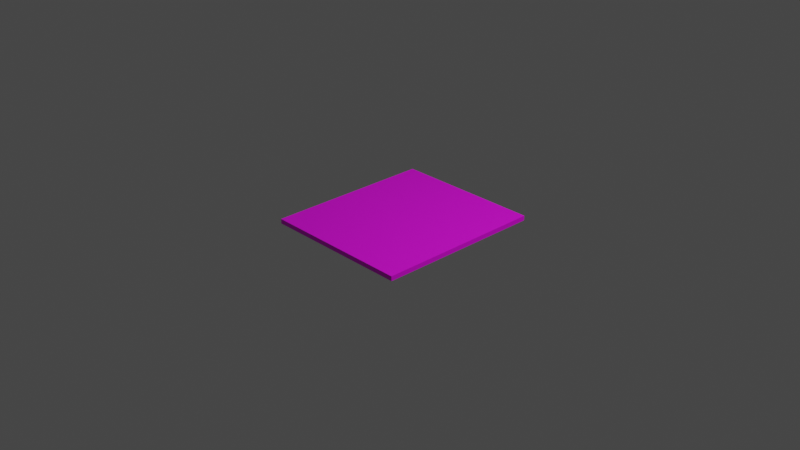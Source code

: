 # Source: chessboard.blend  (saved by Blender 3.6.13; exported with 4.5.12 LTS)
import bpy
from mathutils import Matrix  # noqa: F401  (used for matrix-valued properties, if any)

bpy.ops.wm.read_factory_settings(use_empty=True)
scene = bpy.context.scene
scene.name = 'Scene'

# ---- collections
col_collection = bpy.data.collections.new('Collection'); scene.collection.children.link(col_collection)

# ---- images (referenced by path relative to the original .blend; pixels are not part of the script)
import os
ASSET_DIR = os.environ.get("B2B_ASSET_DIR", "")  # directory of the original .blend (textures are referenced by path, not embedded)
HERE = os.path.dirname(os.path.abspath(__file__))  # packed textures are extracted next to this script under _unpacked/

def load_image(name, relpath, width, height, colorspace="sRGB"):
    """Load a texture the original file referenced (path relative to the .blend, or extracted next to this script)."""
    p = next((c for c in (os.path.join(HERE, relpath), os.path.join(ASSET_DIR, relpath)) if relpath and os.path.exists(c)), "")
    if p:
        img = bpy.data.images.load(p, check_existing=True)
        img.name = name
    else:  # same state as the original file: an image datablock whose file is absent (Cycles renders it pink)
        img = bpy.data.images.new(name, width, height)
        img.source = "FILE"
        img.filepath = "//" + (relpath or name)
    img.colorspace_settings.name = colorspace
    return img
img_chessboard_png = load_image('chessboard.png', 'chessboard.png', 1024, 1024, 'sRGB')

# ---- materials (node trees are filled in below, after node groups)
mat_material_001 = bpy.data.materials.new('Material.001')
mat_material_001.use_transparent_shadow = False

# ---- material node trees
mat_material_001.use_nodes = True; mat_material_001.node_tree.nodes.clear()
_N = mat_material_001.node_tree.nodes; _L = mat_material_001.node_tree.links
n0 = _N.new('ShaderNodeBsdfPrincipled'); n0.name = 'Principled BSDF'; n0.location = (10, 300)
n0.distribution = 'GGX'
n0.subsurface_method = 'RANDOM_WALK_SKIN'
n0.inputs[3].default_value = 1.45
n0.inputs[27].default_value = (0.0, 0.0, 0.0, 1.0)
n0.inputs[28].default_value = 1.0
n1 = _N.new('ShaderNodeOutputMaterial'); n1.name = 'Material Output'; n1.location = (300, 300)
n2 = _N.new('ShaderNodeTexImage'); n2.name = 'Image Texture'; n2.location = (-280, 271)
n2.image = img_chessboard_png
_L.new(n0.outputs[0], n1.inputs[0])
_L.new(n2.outputs[0], n0.inputs[0])
n1.is_active_output = True

# ---- world
world_world = bpy.data.worlds.new('World'); scene.world = world_world
world_world.use_nodes = True; world_world.node_tree.nodes.clear()
_N = world_world.node_tree.nodes; _L = world_world.node_tree.links
n0 = _N.new('ShaderNodeOutputWorld'); n0.name = 'World Output'; n0.location = (300, 300)
n1 = _N.new('ShaderNodeBackground'); n1.name = 'Background'; n1.location = (10, 300)
n1.inputs[0].default_value = (0.05088, 0.05088, 0.05088, 1.0)
_L.new(n1.outputs[0], n0.inputs[0])
n0.is_active_output = True
world_world.color = (0.05088, 0.05088, 0.05088)
world_world.use_sun_shadow = False
world_world.sun_shadow_jitter_overblur = 0.0

# ---- cameras
cam_camera = bpy.data.cameras.new('Camera')
cam_camera.clip_end = 100.0
cam_camera.ortho_scale = 7.314

# ---- lights
light_light = bpy.data.lights.new('Light', 'POINT')
light_light.transmission_factor = 0.0
light_light.energy = 1000.0
light_light.shadow_soft_size = 0.1
light_light.shadow_maximum_resolution = 0.006
light_light.use_absolute_resolution = True

# ---- meshes
me_cube_001 = bpy.data.meshes.new('Cube.001')
me_cube_001.from_pydata([(-0.8, -0.9, -0.02508), (-0.8, -0.9, 0.02508), (-0.8, 0.9, -0.02508), (-0.8, 0.9, 0.02508), (0.8, -0.9, -0.02508), (0.8, -0.9, 0.02508), (0.8, 0.9, -0.02508), (0.8, 0.9, 0.02508)], [], [(0, 1, 3, 2), (2, 3, 7, 6), (6, 7, 5, 4), (4, 5, 1, 0), (2, 6, 4, 0), (7, 3, 1, 5)])
_uv = me_cube_001.uv_layers.new(name='UVMap')
_uv.uv.foreach_set('vector', [0.2291, 0.659, 0.1973, 0.659, 0.1973, 0.4897, 0.2291, 0.4897, 0.2926, 0.6402, 0.2608, 0.6402, 0.2608, 0.4897, 0.2926, 0.4897, 0.2608, 0.659, 0.2291, 0.659, 0.2291, 0.4897, 0.2608, 0.4897, 0.3243, 0.6402, 0.2926, 0.6402, 0.2926, 0.4897, 0.3243, 0.4897, 0.5359, 0.4897, 0.1973, 0.4897, 0.1973, 0.2358, 0.5359, 0.2358, 0.6539, 0.7361, 0.3344, 0.7361, 0.3344, 0.4965, 0.6539, 0.4965])
me_cube_001.materials.append(mat_material_001)
me_cube_001.update()

# ---- objects
ob_light = bpy.data.objects.new('Light', light_light)
ob_camera = bpy.data.objects.new('Camera', cam_camera)
ob_cube = bpy.data.objects.new('Cube', me_cube_001)

# ---- transforms, parenting, visibility, modifiers, constraints
ob_light.location = (4.076, 1.005, 5.904)
ob_light.rotation_euler = (0.6503, 0.05522, 1.866)
ob_light.lock_rotations_4d = False
ob_light.empty_display_type = 'ARROWS'
ob_light.color = (0.0, 0.0, 0.0, 0.0)
ob_light.lineart.crease_threshold = 0.0
ob_camera.location = (7.359, -6.926, 4.958)
ob_camera.rotation_euler = (1.109, 0.0, 0.8149)
ob_camera.lock_rotations_4d = False
ob_camera.empty_display_type = 'ARROWS'
ob_camera.color = (0.0, 0.0, 0.0, 0.0)
ob_camera.display_type = 'WIRE'
ob_camera.lineart.crease_threshold = 0.0
ob_cube.location = (0.1901, -0.1267, 0.1003)

# ---- collection membership
col_collection.objects.link(ob_light)
col_collection.objects.link(ob_camera)
col_collection.objects.link(ob_cube)

# ---- scene / render settings (as saved in the file)
scene.camera = ob_camera
scene.frame_start = 1; scene.frame_end = 250; scene.frame_set(1)
scene.render.engine = 'BLENDER_EEVEE_NEXT'
scene.cycles.sampling_pattern = 'TABULATED_SOBOL'
scene.view_settings.view_transform = 'Filmic'
bpy.context.view_layer.update()
